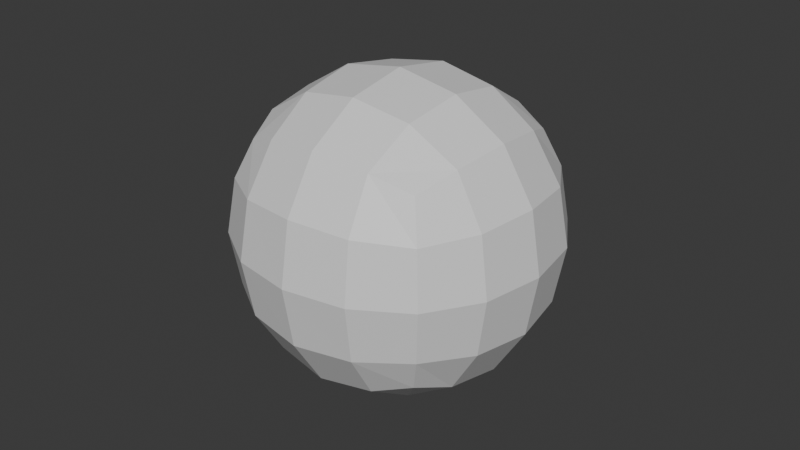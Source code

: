 # Source: test.blend  (saved by Blender 4.3.34; exported with 4.5.12 LTS)
import bpy
from mathutils import Matrix  # noqa: F401  (used for matrix-valued properties, if any)

bpy.ops.wm.read_factory_settings(use_empty=True)
scene = bpy.context.scene
scene.name = 'Scene'

# ---- collections
col_collection = bpy.data.collections.new('Collection'); scene.collection.children.link(col_collection)

# ---- materials (node trees are filled in below, after node groups)
mat_material = bpy.data.materials.new('Material')
mat_material.alpha_threshold = 0.0
mat_material.roughness = 0.5
mat_material.line_color = (0.0, 0.0, 0.0, 1.0)

# ---- material node trees
mat_material.use_nodes = True; mat_material.node_tree.nodes.clear()
_N = mat_material.node_tree.nodes; _L = mat_material.node_tree.links
n0 = _N.new('ShaderNodeOutputMaterial'); n0.name = 'Material Output'; n0.location = (300, 300)
n1 = _N.new('ShaderNodeBsdfPrincipled'); n1.name = 'Principled BSDF'; n1.location = (10, 300)
n1.inputs[3].default_value = 1.45
_L.new(n1.outputs[0], n0.inputs[0])
n0.is_active_output = True

# ---- world
world_world = bpy.data.worlds.new('World'); scene.world = world_world
world_world.use_nodes = True; world_world.node_tree.nodes.clear()
_N = world_world.node_tree.nodes; _L = world_world.node_tree.links
n0 = _N.new('ShaderNodeOutputWorld'); n0.name = 'World Output'; n0.location = (300, 300)
n1 = _N.new('ShaderNodeBackground'); n1.name = 'Background'; n1.location = (10, 300)
n1.inputs[0].default_value = (0.05088, 0.05088, 0.05088, 1.0)
_L.new(n1.outputs[0], n0.inputs[0])
n0.is_active_output = True
world_world.color = (0.05088, 0.05088, 0.05088)
world_world.sun_shadow_jitter_overblur = 0.0

# ---- meshes
me_cube = bpy.data.meshes.new('Cube')
me_cube.from_pydata([(1.0, 1.0, 1.0), (1.0, 1.0, -1.0), (1.0, -1.0, 1.0), (1.0, -1.0, -1.0), (-1.0, 1.0, 1.0), (-1.0, 1.0, -1.0), (-1.0, -1.0, 1.0), (-1.0, -1.0, -1.0)], [], [(0, 4, 6, 2), (3, 2, 6, 7), (7, 6, 4, 5), (5, 1, 3, 7), (1, 0, 2, 3), (5, 4, 0, 1)])
_uv = me_cube.uv_layers.new(name='UVMap')
_uv.uv.foreach_set('vector', [0.625, 0.5, 0.875, 0.5, 0.875, 0.75, 0.625, 0.75, 0.375, 0.75, 0.625, 0.75, 0.625, 1.0, 0.375, 1.0, 0.375, 0.0, 0.625, 0.0, 0.625, 0.25, 0.375, 0.25, 0.125, 0.5, 0.375, 0.5, 0.375, 0.75, 0.125, 0.75, 0.375, 0.5, 0.625, 0.5, 0.625, 0.75, 0.375, 0.75, 0.375, 0.25, 0.625, 0.25, 0.625, 0.5, 0.375, 0.5])
me_cube.materials.append(mat_material)
me_cube.use_mirror_vertex_groups = False
me_cube.update()

# ---- objects
ob_cube = bpy.data.objects.new('Cube', me_cube)

# ---- transforms, parenting, visibility, modifiers, constraints
ob_cube.location = (0.0, 0.0, 0.0)
ob_cube.lock_rotations_4d = False
ob_cube.empty_display_type = 'ARROWS'
ob_cube.lineart.crease_threshold = 0.0
_m = ob_cube.modifiers.new('Subdivision', 'SUBSURF')
_m.levels = 3

# ---- collection membership
col_collection.objects.link(ob_cube)

# ---- scene / render settings (as saved in the file)
scene.frame_start = 1; scene.frame_end = 250; scene.frame_set(1)
scene.render.engine = 'BLENDER_EEVEE_NEXT'
bpy.context.view_layer.update()

# ---- added for rendering (the .blend has no active camera and no usable light): camera, sun
cam_auto = bpy.data.cameras.new('AutoCamera')
cam_auto.lens = 50.0
cam_auto.sensor_width = 36.0
cam_auto.clip_end = 1000.0
ob_auto_camera = bpy.data.objects.new('AutoCamera', cam_auto)
scene.collection.objects.link(ob_auto_camera)
ob_auto_camera.location = (3.20507, -3.84609, 2.56406)
ob_auto_camera.rotation_euler = (1.09748, -7.21219e-08, 0.694738)
scene.camera = ob_auto_camera
light_auto_sun = bpy.data.lights.new('AutoSun', 'SUN')
light_auto_sun.energy = 3.0
light_auto_sun.angle = 0.0523599
ob_auto_sun = bpy.data.objects.new('AutoSun', light_auto_sun)
scene.collection.objects.link(ob_auto_sun)
ob_auto_sun.rotation_euler = (0.872665, 0.174533, 0.523599)
bpy.context.view_layer.update()
